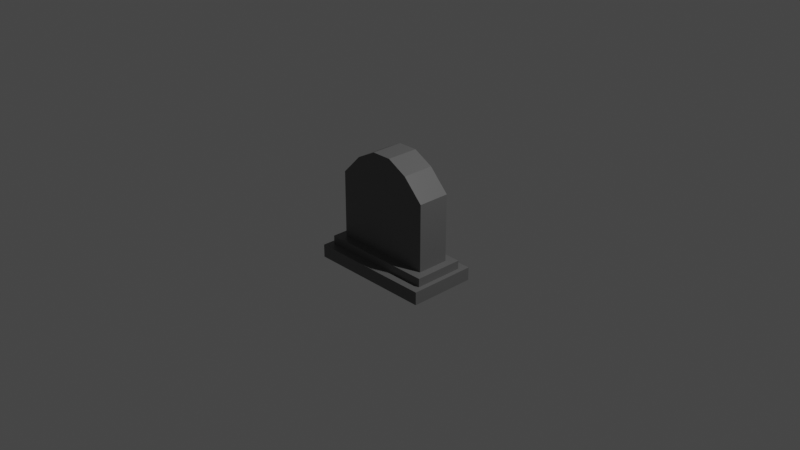 # Source: Grave_01.blend  (saved by Blender 3.2.14; exported with 4.5.12 LTS)
import bpy
from mathutils import Matrix  # noqa: F401  (used for matrix-valued properties, if any)

bpy.ops.wm.read_factory_settings(use_empty=True)
scene = bpy.context.scene
scene.name = 'Scene'

# ---- collections
col_collection = bpy.data.collections.new('Collection'); scene.collection.children.link(col_collection)

# ---- materials (node trees are filled in below, after node groups)
mat_grave_01 = bpy.data.materials.new('Grave_01')
mat_grave_01.alpha_threshold = 0.0
mat_grave_01.use_transparent_shadow = False
mat_grave_01.line_color = (0.0, 0.0, 0.0, 1.0)

# ---- material node trees
mat_grave_01.use_nodes = True; mat_grave_01.node_tree.nodes.clear()
_N = mat_grave_01.node_tree.nodes; _L = mat_grave_01.node_tree.links
n0 = _N.new('ShaderNodeOutputMaterial'); n0.name = 'Material Output'; n0.location = (300, 300)
n1 = _N.new('ShaderNodeBsdfPrincipled'); n1.name = 'Principled BSDF'; n1.location = (10, 300)
n1.distribution = 'GGX'
n1.subsurface_method = 'BURLEY'
n1.inputs[0].default_value = (0.1329, 0.1329, 0.1329, 1.0)
n1.inputs[2].default_value = 0.4
n1.inputs[3].default_value = 1.45
n1.inputs[27].default_value = (0.0, 0.0, 0.0, 1.0)
n1.inputs[28].default_value = 1.0
_L.new(n1.outputs[0], n0.inputs[0])
n0.is_active_output = True

# ---- world
world_world = bpy.data.worlds.new('World'); scene.world = world_world
world_world.use_nodes = True; world_world.node_tree.nodes.clear()
_N = world_world.node_tree.nodes; _L = world_world.node_tree.links
n0 = _N.new('ShaderNodeOutputWorld'); n0.name = 'World Output'; n0.location = (300, 300)
n1 = _N.new('ShaderNodeBackground'); n1.name = 'Background'; n1.location = (10, 300)
n1.inputs[0].default_value = (0.05088, 0.05088, 0.05088, 1.0)
_L.new(n1.outputs[0], n0.inputs[0])
n0.is_active_output = True
world_world.color = (0.05088, 0.05088, 0.05088)
world_world.use_sun_shadow = False
world_world.sun_shadow_jitter_overblur = 0.0

# ---- cameras
cam_camera = bpy.data.cameras.new('Camera')
cam_camera.clip_end = 100.0
cam_camera.ortho_scale = 7.314

# ---- lights
light_light = bpy.data.lights.new('Light', 'POINT')
light_light.transmission_factor = 0.0
light_light.energy = 1000.0
light_light.shadow_soft_size = 0.1
light_light.shadow_maximum_resolution = 0.006
light_light.use_absolute_resolution = True

# ---- meshes
me_cube_002 = bpy.data.meshes.new('Cube.002')
me_cube_002.from_pydata([(0.69, -0.4295, -0.5457), (0.69, -0.4295, -0.4037), (-0.69, -0.4295, -0.5457), (-0.69, -0.4295, -0.4037), (0.69, 0.3085, -0.5457), (0.69, 0.3085, -0.4037), (-0.69, 0.3085, -0.5457), (-0.69, 0.3085, -0.4037), (-0.4893, 0.1165, 0.3953), (-0.4893, 0.1165, -0.272), (0.4893, 0.1165, 0.3953), (0.4893, 0.1165, -0.272), (-0.5502, -0.2375, 0.4201), (-0.5502, -0.2375, -0.3329), (0.5502, -0.2375, 0.4201), (0.5502, -0.2375, -0.3329), (-0.3301, -0.2375, -0.3329), (-0.11, -0.2375, -0.3329), (0.11, -0.2375, -0.3329), (0.3301, -0.2375, -0.3329), (-0.2933, 0.1165, 0.5959), (-0.09504, 0.1165, 0.6999), (0.09504, 0.1165, 0.6999), (0.2933, 0.1165, 0.5959), (0.3301, -0.2375, 0.6453), (0.11, -0.2375, 0.7608), (-0.11, -0.2375, 0.7608), (-0.3301, -0.2375, 0.6453), (0.3301, 0.1165, -0.272), (0.11, 0.1165, -0.272), (-0.11, 0.1165, -0.272), (-0.3301, 0.1165, -0.272), (0.6364, -0.3344, -0.4421), (0.6364, -0.3344, -0.3112), (-0.6364, -0.3344, -0.4421), (-0.6364, -0.3344, -0.3112), (0.6364, 0.2134, -0.4421), (0.6364, 0.2134, -0.3112), (-0.6364, 0.2134, -0.4421), (-0.6364, 0.2134, -0.3112), (-0.5502, 0.1165, 0.4201), (-0.5502, 0.1165, -0.3329), (0.5502, 0.1165, 0.4201), (0.5502, 0.1165, -0.3329), (0.3301, 0.1165, 0.6453), (-0.3301, 0.1165, -0.3329), (-0.3301, 0.1165, 0.6453), (-0.11, 0.1165, 0.7608), (0.11, 0.1165, 0.7608), (0.3301, 0.1165, -0.3329), (0.11, 0.1165, -0.3329), (-0.11, 0.1165, -0.3329), (-0.2933, 0.08514, 0.5959), (-0.3301, 0.08514, -0.272), (-0.09504, 0.08514, 0.6999), (-0.11, 0.08514, -0.272), (0.09504, 0.08514, 0.6999), (0.11, 0.08514, -0.272), (0.2933, 0.08514, 0.5959), (0.3301, 0.08514, -0.272), (-0.4893, 0.08514, 0.3953), (-0.4893, 0.08514, -0.272), (0.4893, 0.08514, 0.3953), (0.4893, 0.08514, -0.272)], [], [(0, 1, 3, 2), (2, 3, 7, 6), (6, 7, 5, 4), (4, 5, 1, 0), (2, 6, 4, 0), (7, 3, 1, 5), (44, 24, 14, 42), (43, 42, 14, 15), (16, 27, 12, 13), (19, 49, 43, 15), (8, 20, 52, 60), (13, 12, 40, 41), (22, 23, 58, 56), (9, 8, 60, 61), (29, 30, 55, 57), (31, 9, 61, 53), (13, 41, 45, 16), (16, 45, 51, 17), (17, 51, 50, 18), (18, 50, 49, 19), (15, 14, 24, 19), (19, 24, 25, 18), (18, 25, 26, 17), (17, 26, 27, 16), (40, 12, 27, 46), (46, 27, 26, 47), (47, 26, 25, 48), (48, 25, 24, 44), (32, 33, 35, 34), (34, 35, 39, 38), (38, 39, 37, 36), (36, 37, 33, 32), (34, 38, 36, 32), (39, 35, 33, 37), (8, 9, 41, 40), (11, 10, 42, 43), (10, 23, 44, 42), (9, 31, 45, 41), (20, 8, 40, 46), (21, 20, 46, 47), (22, 21, 47, 48), (23, 22, 48, 44), (28, 11, 43, 49), (29, 28, 49, 50), (30, 29, 50, 51), (31, 30, 51, 45), (59, 58, 62, 63), (61, 60, 52, 53), (53, 52, 54, 55), (55, 54, 56, 57), (57, 56, 58, 59), (30, 31, 53, 55), (10, 11, 63, 62), (11, 28, 59, 63), (20, 21, 54, 52), (23, 10, 62, 58), (28, 29, 57, 59), (21, 22, 56, 54)])
_uv = me_cube_002.uv_layers.new(name='UVMap')
_uv.uv.foreach_set('vector', [0.375, 0.0, 0.625, 0.0, 0.625, 0.25, 0.375, 0.25, 0.375, 0.25, 0.625, 0.25, 0.625, 0.5, 0.375, 0.5, 0.375, 0.5, 0.625, 0.5, 0.625, 0.75, 0.375, 0.75, 0.375, 0.75, 0.625, 0.75, 0.625, 1.0, 0.375, 1.0, 0.125, 0.5, 0.375, 0.5, 0.375, 0.75, 0.125, 0.75, 0.625, 0.5, 0.875, 0.5, 0.875, 0.75, 0.625, 0.75, 0.625, 0.7, 0.875, 0.7, 0.875, 0.75, 0.625, 0.75, 0.375, 0.75, 0.625, 0.75, 0.625, 1.0, 0.375, 1.0, 0.375, 0.2, 0.625, 0.2, 0.625, 0.25, 0.375, 0.25, 0.125, 0.7, 0.375, 0.7, 0.375, 0.75, 0.125, 0.75, 0.6006, 0.5138, 0.6082, 0.5584, 0.6082, 0.5584, 0.6006, 0.5138, 0.375, 0.25, 0.625, 0.25, 0.625, 0.5, 0.375, 0.5, 0.6095, 0.6466, 0.6082, 0.6916, 0.6082, 0.6916, 0.6095, 0.6466, 0.3935, 0.5138, 0.6006, 0.5138, 0.6006, 0.5138, 0.3935, 0.5138, 0.3889, 0.65, 0.3889, 0.6, 0.3889, 0.6, 0.3889, 0.65, 0.3906, 0.55, 0.3935, 0.5138, 0.3935, 0.5138, 0.3906, 0.55, 0.125, 0.5, 0.375, 0.5, 0.375, 0.55, 0.125, 0.55, 0.125, 0.55, 0.375, 0.55, 0.375, 0.6, 0.125, 0.6, 0.125, 0.6, 0.375, 0.6, 0.375, 0.65, 0.125, 0.65, 0.125, 0.65, 0.375, 0.65, 0.375, 0.7, 0.125, 0.7, 0.375, 0.0, 0.625, 0.0, 0.625, 0.05, 0.375, 0.05, 0.375, 0.05, 0.625, 0.05, 0.625, 0.1, 0.375, 0.1, 0.375, 0.1, 0.625, 0.1, 0.625, 0.15, 0.375, 0.15, 0.375, 0.15, 0.625, 0.15, 0.625, 0.2, 0.375, 0.2, 0.625, 0.5, 0.875, 0.5, 0.875, 0.55, 0.625, 0.55, 0.625, 0.55, 0.875, 0.55, 0.875, 0.6, 0.625, 0.6, 0.625, 0.6, 0.875, 0.6, 0.875, 0.65, 0.625, 0.65, 0.625, 0.65, 0.875, 0.65, 0.875, 0.7, 0.625, 0.7, 0.375, 0.0, 0.625, 0.0, 0.625, 0.25, 0.375, 0.25, 0.375, 0.25, 0.625, 0.25, 0.625, 0.5, 0.375, 0.5, 0.375, 0.5, 0.625, 0.5, 0.625, 0.75, 0.375, 0.75, 0.375, 0.75, 0.625, 0.75, 0.625, 1.0, 0.375, 1.0, 0.125, 0.5, 0.375, 0.5, 0.375, 0.75, 0.125, 0.75, 0.625, 0.5, 0.875, 0.5, 0.875, 0.75, 0.625, 0.75, 0.6006, 0.5138, 0.3935, 0.5138, 0.375, 0.5, 0.625, 0.5, 0.3935, 0.7362, 0.6006, 0.7362, 0.625, 0.75, 0.375, 0.75, 0.6006, 0.7362, 0.6082, 0.6916, 0.625, 0.7, 0.625, 0.75, 0.3935, 0.5138, 0.3906, 0.55, 0.375, 0.55, 0.375, 0.5, 0.6082, 0.5584, 0.6006, 0.5138, 0.625, 0.5, 0.625, 0.55, 0.6111, 0.6034, 0.6082, 0.5584, 0.625, 0.55, 0.625, 0.6, 0.6095, 0.6466, 0.6111, 0.6034, 0.625, 0.6, 0.625, 0.65, 0.6082, 0.6916, 0.6095, 0.6466, 0.625, 0.65, 0.625, 0.7, 0.3906, 0.7, 0.3935, 0.7362, 0.375, 0.75, 0.375, 0.7, 0.3889, 0.65, 0.3906, 0.7, 0.375, 0.7, 0.375, 0.65, 0.3889, 0.6, 0.3889, 0.65, 0.375, 0.65, 0.375, 0.6, 0.3906, 0.55, 0.3889, 0.6, 0.375, 0.6, 0.375, 0.55, 0.3906, 0.7, 0.6082, 0.6916, 0.6006, 0.7362, 0.3935, 0.7362, 0.3935, 0.5138, 0.6006, 0.5138, 0.6082, 0.5584, 0.3906, 0.55, 0.3906, 0.55, 0.6082, 0.5584, 0.6111, 0.6034, 0.3889, 0.6, 0.3889, 0.6, 0.6111, 0.6034, 0.6095, 0.6466, 0.3889, 0.65, 0.3889, 0.65, 0.6095, 0.6466, 0.6082, 0.6916, 0.3906, 0.7, 0.3889, 0.6, 0.3906, 0.55, 0.3906, 0.55, 0.3889, 0.6, 0.6006, 0.7362, 0.3935, 0.7362, 0.3935, 0.7362, 0.6006, 0.7362, 0.3935, 0.7362, 0.3906, 0.7, 0.3906, 0.7, 0.3935, 0.7362, 0.6082, 0.5584, 0.6111, 0.6034, 0.6111, 0.6034, 0.6082, 0.5584, 0.6082, 0.6916, 0.6006, 0.7362, 0.6006, 0.7362, 0.6082, 0.6916, 0.3906, 0.7, 0.3889, 0.65, 0.3889, 0.65, 0.3906, 0.7, 0.6111, 0.6034, 0.6095, 0.6466, 0.6095, 0.6466, 0.6111, 0.6034])
me_cube_002.materials.append(mat_grave_01)
me_cube_002.use_remesh_fix_poles = True
me_cube_002.use_remesh_preserve_attributes = False
me_cube_002.use_mirror_vertex_groups = False
me_cube_002.update()

# ---- objects
ob_light = bpy.data.objects.new('Light', light_light)
ob_camera = bpy.data.objects.new('Camera', cam_camera)
ob_grave_01 = bpy.data.objects.new('Grave_01', me_cube_002)

# ---- transforms, parenting, visibility, modifiers, constraints
ob_light.location = (4.076, 1.005, 5.904)
ob_light.rotation_euler = (0.6503, 0.05522, 1.866)
ob_light.lock_rotations_4d = False
ob_light.empty_display_type = 'ARROWS'
ob_light.color = (0.0, 0.0, 0.0, 0.0)
ob_light.lineart.crease_threshold = 0.0
ob_camera.location = (7.359, -6.926, 4.958)
ob_camera.rotation_euler = (1.109, 0.0, 0.8149)
ob_camera.lock_rotations_4d = False
ob_camera.empty_display_type = 'ARROWS'
ob_camera.color = (0.0, 0.0, 0.0, 0.0)
ob_camera.display_type = 'WIRE'
ob_camera.lineart.crease_threshold = 0.0
ob_grave_01.location = (0.0, 0.0, 0.0)
ob_grave_01.lineart.crease_threshold = 0.0

# ---- collection membership
col_collection.objects.link(ob_light)
col_collection.objects.link(ob_camera)
col_collection.objects.link(ob_grave_01)

# ---- scene / render settings (as saved in the file)
scene.camera = ob_camera
scene.frame_start = 1; scene.frame_end = 250; scene.frame_set(1)
scene.render.engine = 'BLENDER_EEVEE_NEXT'
scene.cycles.use_denoising = False
scene.cycles.samples = 128
scene.cycles.sampling_pattern = 'TABULATED_SOBOL'
scene.cycles.use_adaptive_sampling = False
scene.cycles.use_light_tree = False
scene.view_settings.view_transform = 'Filmic'
bpy.context.view_layer.update()
